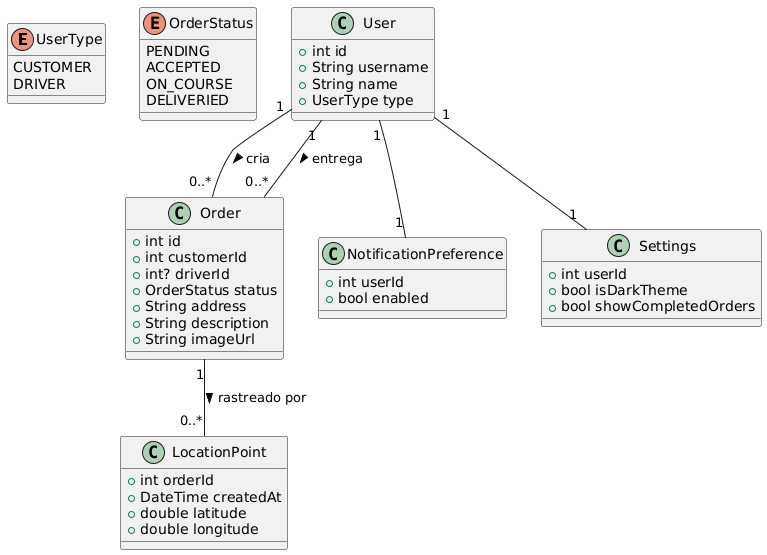

The diagram above was rendered by PlantUML. Its source (embedded in the PNG):
@startuml
enum UserType {
  CUSTOMER
  DRIVER
}

enum OrderStatus {
  PENDING
  ACCEPTED
  ON_COURSE
  DELIVERIED
}

class User {
  +int id
  +String username
  +String name
  +UserType type
}

class Order {
  +int id
  +int customerId
  +int? driverId
  +OrderStatus status
  +String address
  +String description
  +String imageUrl
}

class LocationPoint {
  +int orderId
  +DateTime createdAt
  +double latitude
  +double longitude
}

class NotificationPreference {
  +int userId
  +bool enabled
}

class Settings {
  +int userId
  +bool isDarkTheme
  +bool showCompletedOrders
}

' Relações
User "1" -- "0..*" Order : cria >
User "1" -- "0..*" Order : entrega >
Order "1" -- "0..*" LocationPoint : rastreado por >
User "1" -- "1" NotificationPreference
User "1" -- "1" Settings
@enduml